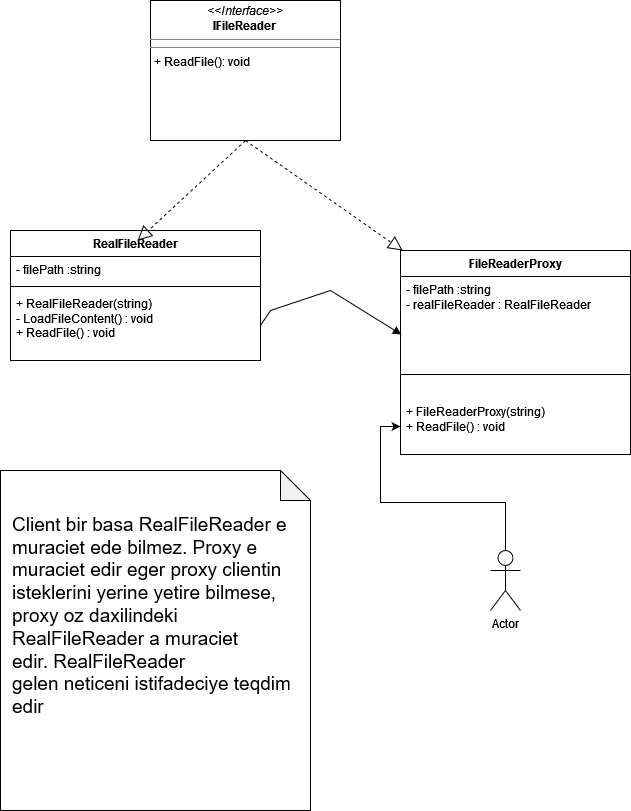

The diagram above was exported from draw.io. Its source (the exported page's mxGraphModel, read from the mxfile embedded in the PNG):
<mxGraphModel dx="1750" dy="923" grid="1" gridSize="10" guides="1" tooltips="1" connect="1" arrows="1" fold="1" page="1" pageScale="1" pageWidth="850" pageHeight="1100" math="0" shadow="0">
  <root>
    <mxCell id="0" />
    <mxCell id="1" parent="0" />
    <mxCell id="RDX4Td3Glgssayu8FB-S-1" value="&lt;p style=&quot;margin:0px;margin-top:4px;text-align:center;&quot;&gt;&lt;i&gt;&amp;lt;&amp;lt;Interface&amp;gt;&amp;gt;&lt;/i&gt;&lt;br&gt;&lt;b&gt;IFileReader&lt;/b&gt;&lt;br&gt;&lt;/p&gt;&lt;hr size=&quot;1&quot;&gt;&lt;hr size=&quot;1&quot;&gt;&lt;p style=&quot;margin:0px;margin-left:4px;&quot;&gt;+ ReadFile(): void&lt;br&gt;&lt;br&gt;&lt;/p&gt;" style="verticalAlign=top;align=left;overflow=fill;fontSize=12;fontFamily=Helvetica;html=1;whiteSpace=wrap;" vertex="1" parent="1">
      <mxGeometry x="190" y="170" width="190" height="140" as="geometry" />
    </mxCell>
    <mxCell id="RDX4Td3Glgssayu8FB-S-2" value="RealFileReader" style="swimlane;fontStyle=1;align=center;verticalAlign=top;childLayout=stackLayout;horizontal=1;startSize=26;horizontalStack=0;resizeParent=1;resizeParentMax=0;resizeLast=0;collapsible=1;marginBottom=0;whiteSpace=wrap;html=1;" vertex="1" parent="1">
      <mxGeometry x="50" y="400" width="250" height="130" as="geometry" />
    </mxCell>
    <mxCell id="RDX4Td3Glgssayu8FB-S-3" value="- filePath :string" style="text;strokeColor=none;fillColor=none;align=left;verticalAlign=top;spacingLeft=4;spacingRight=4;overflow=hidden;rotatable=0;points=[[0,0.5],[1,0.5]];portConstraint=eastwest;whiteSpace=wrap;html=1;" vertex="1" parent="RDX4Td3Glgssayu8FB-S-2">
      <mxGeometry y="26" width="250" height="26" as="geometry" />
    </mxCell>
    <mxCell id="RDX4Td3Glgssayu8FB-S-4" value="" style="line;strokeWidth=1;fillColor=none;align=left;verticalAlign=middle;spacingTop=-1;spacingLeft=3;spacingRight=3;rotatable=0;labelPosition=right;points=[];portConstraint=eastwest;strokeColor=inherit;" vertex="1" parent="RDX4Td3Glgssayu8FB-S-2">
      <mxGeometry y="52" width="250" height="8" as="geometry" />
    </mxCell>
    <mxCell id="RDX4Td3Glgssayu8FB-S-5" value="&lt;div&gt;+ RealFileReader(string)&lt;/div&gt;&lt;div&gt;- LoadFileContent() : void&lt;/div&gt;&lt;div&gt;+ ReadFile() : void&lt;br&gt;&lt;/div&gt;&lt;div&gt;&lt;br&gt;&lt;/div&gt;&lt;div&gt;&lt;br&gt;&lt;/div&gt;&lt;div&gt;&lt;br&gt;&lt;/div&gt;" style="text;strokeColor=none;fillColor=none;align=left;verticalAlign=top;spacingLeft=4;spacingRight=4;overflow=hidden;rotatable=0;points=[[0,0.5],[1,0.5]];portConstraint=eastwest;whiteSpace=wrap;html=1;" vertex="1" parent="RDX4Td3Glgssayu8FB-S-2">
      <mxGeometry y="60" width="250" height="70" as="geometry" />
    </mxCell>
    <mxCell id="RDX4Td3Glgssayu8FB-S-7" value="" style="endArrow=block;dashed=1;endFill=0;endSize=12;html=1;rounded=0;entryX=0;entryY=0.5;entryDx=0;entryDy=0;exitX=0.5;exitY=1;exitDx=0;exitDy=0;" edge="1" parent="RDX4Td3Glgssayu8FB-S-2" source="RDX4Td3Glgssayu8FB-S-1">
      <mxGeometry width="160" relative="1" as="geometry">
        <mxPoint x="120" y="-80" as="sourcePoint" />
        <mxPoint x="127.17000000000002" y="10" as="targetPoint" />
      </mxGeometry>
    </mxCell>
    <mxCell id="RDX4Td3Glgssayu8FB-S-8" value="FileReaderProxy" style="swimlane;fontStyle=1;align=center;verticalAlign=top;childLayout=stackLayout;horizontal=1;startSize=26;horizontalStack=0;resizeParent=1;resizeParentMax=0;resizeLast=0;collapsible=1;marginBottom=0;whiteSpace=wrap;html=1;" vertex="1" parent="1">
      <mxGeometry x="440" y="420" width="230" height="204" as="geometry" />
    </mxCell>
    <mxCell id="RDX4Td3Glgssayu8FB-S-9" value="&lt;div&gt;- filePath :string&lt;/div&gt;&lt;div&gt;- realFileReader : RealFileReader&lt;br&gt;&lt;/div&gt;" style="text;strokeColor=none;fillColor=none;align=left;verticalAlign=top;spacingLeft=4;spacingRight=4;overflow=hidden;rotatable=0;points=[[0,0.5],[1,0.5]];portConstraint=eastwest;whiteSpace=wrap;html=1;" vertex="1" parent="RDX4Td3Glgssayu8FB-S-8">
      <mxGeometry y="26" width="230" height="74" as="geometry" />
    </mxCell>
    <mxCell id="RDX4Td3Glgssayu8FB-S-10" value="" style="line;strokeWidth=1;fillColor=none;align=left;verticalAlign=middle;spacingTop=-1;spacingLeft=3;spacingRight=3;rotatable=0;labelPosition=right;points=[];portConstraint=eastwest;strokeColor=inherit;" vertex="1" parent="RDX4Td3Glgssayu8FB-S-8">
      <mxGeometry y="100" width="230" height="48" as="geometry" />
    </mxCell>
    <mxCell id="RDX4Td3Glgssayu8FB-S-11" value="&lt;div&gt;+ FileReaderProxy(string)&lt;/div&gt;&lt;div&gt;+ ReadFile() : void&lt;br&gt;&lt;/div&gt;" style="text;strokeColor=none;fillColor=none;align=left;verticalAlign=top;spacingLeft=4;spacingRight=4;overflow=hidden;rotatable=0;points=[[0,0.5],[1,0.5]];portConstraint=eastwest;whiteSpace=wrap;html=1;" vertex="1" parent="RDX4Td3Glgssayu8FB-S-8">
      <mxGeometry y="148" width="230" height="56" as="geometry" />
    </mxCell>
    <mxCell id="RDX4Td3Glgssayu8FB-S-12" value="" style="endArrow=block;dashed=1;endFill=0;endSize=12;html=1;rounded=0;exitX=0.5;exitY=1;exitDx=0;exitDy=0;" edge="1" parent="1" source="RDX4Td3Glgssayu8FB-S-1">
      <mxGeometry width="160" relative="1" as="geometry">
        <mxPoint x="330" y="360" as="sourcePoint" />
        <mxPoint x="442.17" y="420" as="targetPoint" />
      </mxGeometry>
    </mxCell>
    <mxCell id="RDX4Td3Glgssayu8FB-S-17" value="" style="html=1;verticalAlign=bottom;endArrow=block;curved=0;rounded=0;entryX=0.004;entryY=0.784;entryDx=0;entryDy=0;entryPerimeter=0;exitX=1;exitY=0.5;exitDx=0;exitDy=0;" edge="1" parent="1" source="RDX4Td3Glgssayu8FB-S-5" target="RDX4Td3Glgssayu8FB-S-9">
      <mxGeometry width="80" relative="1" as="geometry">
        <mxPoint x="310" y="490" as="sourcePoint" />
        <mxPoint x="420" y="460" as="targetPoint" />
        <Array as="points">
          <mxPoint x="310" y="480" />
          <mxPoint x="370" y="460" />
        </Array>
      </mxGeometry>
    </mxCell>
    <mxCell id="RDX4Td3Glgssayu8FB-S-20" style="edgeStyle=orthogonalEdgeStyle;rounded=0;orthogonalLoop=1;jettySize=auto;html=1;entryX=0;entryY=0.5;entryDx=0;entryDy=0;" edge="1" parent="1" source="RDX4Td3Glgssayu8FB-S-19" target="RDX4Td3Glgssayu8FB-S-11">
      <mxGeometry relative="1" as="geometry">
        <mxPoint x="610" y="640" as="targetPoint" />
      </mxGeometry>
    </mxCell>
    <mxCell id="RDX4Td3Glgssayu8FB-S-19" value="Actor" style="shape=umlActor;verticalLabelPosition=bottom;verticalAlign=top;html=1;" vertex="1" parent="1">
      <mxGeometry x="530" y="720" width="30" height="60" as="geometry" />
    </mxCell>
    <mxCell id="RDX4Td3Glgssayu8FB-S-22" value="" style="shape=note;whiteSpace=wrap;html=1;backgroundOutline=1;darkOpacity=0.05;" vertex="1" parent="1">
      <mxGeometry x="40" y="640" width="310" height="340" as="geometry" />
    </mxCell>
    <mxCell id="RDX4Td3Glgssayu8FB-S-23" value="&lt;div style=&quot;font-size: 19px;&quot;&gt;&lt;font style=&quot;font-size: 19px;&quot;&gt;Client bir basa RealFileReader e muraciet ede bilmez. Proxy e muraciet edir eger proxy clientin isteklerini yerine yetire bilmese, proxy oz daxilindeki &lt;br&gt;&lt;/font&gt;&lt;/div&gt;&lt;div style=&quot;font-size: 19px;&quot;&gt;&lt;font style=&quot;font-size: 19px;&quot;&gt;RealFileReader a muraciet edir.&amp;nbsp;RealFileReader&lt;/font&gt;&lt;/div&gt;&lt;div style=&quot;font-size: 19px;&quot;&gt;&lt;font style=&quot;font-size: 19px;&quot;&gt;gelen neticeni istifadeciye teqdim edir&lt;/font&gt;&lt;br&gt;  &lt;/div&gt;" style="text;html=1;strokeColor=none;fillColor=none;align=left;verticalAlign=middle;whiteSpace=wrap;rounded=0;" vertex="1" parent="1">
      <mxGeometry x="50" y="620" width="290" height="330" as="geometry" />
    </mxCell>
  </root>
</mxGraphModel>